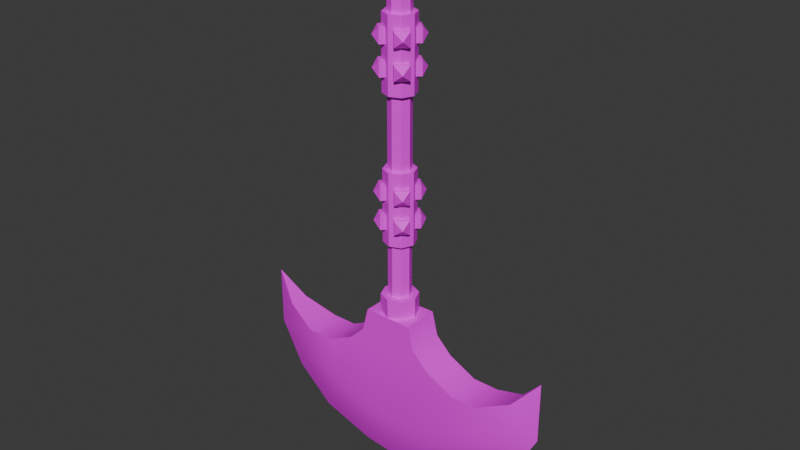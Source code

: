 # Source: ceilingaxe.blend  (saved by Blender 4.1.23; exported with 4.5.12 LTS)
import bpy
from mathutils import Matrix  # noqa: F401  (used for matrix-valued properties, if any)

bpy.ops.wm.read_factory_settings(use_empty=True)
scene = bpy.context.scene
scene.name = 'Scene'

# ---- collections
col_collection = bpy.data.collections.new('Collection'); scene.collection.children.link(col_collection)

# ---- images (referenced by path relative to the original .blend; pixels are not part of the script)
import os
ASSET_DIR = os.environ.get("B2B_ASSET_DIR", "")  # directory of the original .blend (textures are referenced by path, not embedded)
HERE = os.path.dirname(os.path.abspath(__file__))  # packed textures are extracted next to this script under _unpacked/

def load_image(name, relpath, width, height, colorspace="sRGB"):
    """Load a texture the original file referenced (path relative to the .blend, or extracted next to this script)."""
    p = next((c for c in (os.path.join(HERE, relpath), os.path.join(ASSET_DIR, relpath)) if relpath and os.path.exists(c)), "")
    if p:
        img = bpy.data.images.load(p, check_existing=True)
        img.name = name
    else:  # same state as the original file: an image datablock whose file is absent (Cycles renders it pink)
        img = bpy.data.images.new(name, width, height)
        img.source = "FILE"
        img.filepath = "//" + (relpath or name)
    img.colorspace_settings.name = colorspace
    return img
img_sconse_png = load_image('sconse.png', 'sconse.png', 1024, 1024, 'sRGB')

# ---- materials (node trees are filled in below, after node groups)
mat_material = bpy.data.materials.new('Material')
mat_material.use_transparent_shadow = False

# ---- material node trees
mat_material.use_nodes = True; mat_material.node_tree.nodes.clear()
_N = mat_material.node_tree.nodes; _L = mat_material.node_tree.links
n0 = _N.new('ShaderNodeBsdfPrincipled'); n0.name = 'Principled BSDF'; n0.location = (10, 300)
n1 = _N.new('ShaderNodeOutputMaterial'); n1.name = 'Material Output'; n1.location = (300, 300)
n2 = _N.new('ShaderNodeTexImage'); n2.name = 'Image Texture'; n2.location = (-408, 321)
n2.image = img_sconse_png
_L.new(n0.outputs[0], n1.inputs[0])
_L.new(n2.outputs[0], n0.inputs[0])
n1.is_active_output = True

# ---- world
world_world = bpy.data.worlds.new('World'); scene.world = world_world
world_world.use_nodes = True; world_world.node_tree.nodes.clear()
_N = world_world.node_tree.nodes; _L = world_world.node_tree.links
n0 = _N.new('ShaderNodeOutputWorld'); n0.name = 'World Output'; n0.location = (300, 300)
n1 = _N.new('ShaderNodeBackground'); n1.name = 'Background'; n1.location = (10, 300)
n1.inputs[0].default_value = (0.05088, 0.05088, 0.05088, 1.0)
_L.new(n1.outputs[0], n0.inputs[0])
n0.is_active_output = True
world_world.color = (0.05088, 0.05088, 0.05088)
world_world.use_sun_shadow = False
world_world.sun_shadow_jitter_overblur = 0.0

# ---- meshes
me_cylinder = bpy.data.meshes.new('Cylinder')
me_cylinder.from_pydata([(0.0, 1.0, -4.936), (0.0, 1.0, 1.0), (0.7071, 0.7071, -4.936), (0.7071, 0.7071, 1.0), (1.0, 0.0, -4.936), (1.0, 0.0, 1.0), (0.7071, -0.7071, -4.936), (0.7071, -0.7071, 1.0), (0.0, -1.0, -4.936), (0.0, -1.0, 1.0), (-0.7071, -0.7071, -4.936), (-0.7071, -0.7071, 1.0), (-1.0, 0.0, -4.936), (-1.0, 0.0, 1.0), (-0.7071, 0.7071, -4.936), (-0.7071, 0.7071, 1.0), (0.0, 1.0, -11.29), (0.7071, 0.7071, -11.29), (1.0, 0.0, -11.29), (0.7071, -0.7071, -11.29), (0.0, -1.0, -11.29), (-0.7071, -0.7071, -11.29), (-1.0, 0.0, -11.29), (-0.7071, 0.7071, -11.29), (0.0, 1.0, -17.63), (0.7071, 0.7071, -17.63), (1.0, 0.0, -17.63), (0.7071, -0.7071, -17.63), (0.0, -1.0, -17.63), (-0.7071, -0.7071, -17.63), (-1.0, 0.0, -17.63), (-0.7071, 0.7071, -17.63), (0.0, 1.0, -24.09), (0.7071, 0.7071, -24.09), (1.0, 0.0, -24.09), (0.7071, -0.7071, -24.09), (0.0, -1.0, -24.09), (-0.7071, -0.7071, -24.09), (-1.0, 0.0, -24.09), (-0.7071, 0.7071, -24.09), (0.0, 1.0, -29.03), (0.7071, 0.7071, -29.03), (1.0, 0.0, -29.03), (0.7071, -0.7071, -29.03), (0.0, -1.0, -29.03), (-0.7071, -0.7071, -29.03), (-1.0, 0.0, -29.03), (-0.7071, 0.7071, -29.03), (-1.058e-09, 1.413, -4.936), (0.9994, 0.9994, -4.936), (1.413, -1.058e-09, -4.936), (0.9994, -0.9994, -4.936), (-1.058e-09, -1.413, -4.936), (-0.9994, -0.9994, -4.936), (-1.413, -1.058e-09, -4.936), (-0.9994, 0.9994, -4.936), (-1.058e-09, 1.413, -11.29), (0.9994, 0.9994, -11.29), (1.413, -1.058e-09, -11.29), (0.9994, -0.9994, -11.29), (-1.058e-09, -1.413, -11.29), (-0.9994, -0.9994, -11.29), (-1.413, -1.058e-09, -11.29), (-0.9994, 0.9994, -11.29), (-1.058e-09, 1.413, -17.63), (0.9994, 0.9994, -17.63), (1.413, -1.058e-09, -17.63), (0.9994, -0.9994, -17.63), (-1.058e-09, -1.413, -17.63), (-0.9994, -0.9994, -17.63), (-1.413, -1.058e-09, -17.63), (-0.9994, 0.9994, -17.63), (-1.058e-09, 1.413, -24.09), (0.9994, 0.9994, -24.09), (1.413, -1.058e-09, -24.09), (0.9994, -0.9994, -24.09), (-1.058e-09, -1.413, -24.09), (-0.9994, -0.9994, -24.09), (-1.413, -1.058e-09, -24.09), (-0.9994, 0.9994, -24.09), (-6.372e-09, 1.622, -29.03), (1.147, 1.147, -29.03), (1.622, -6.372e-09, -29.03), (1.147, -1.147, -29.03), (-6.372e-09, -1.622, -29.03), (-1.147, -1.147, -29.03), (-1.622, -6.372e-09, -29.03), (-1.147, 1.147, -29.03), (-6.372e-09, 1.622, -30.78), (1.147, 1.147, -30.78), (1.622, -6.372e-09, -30.78), (1.147, -1.147, -30.78), (-6.372e-09, -1.622, -30.78), (-1.147, -1.147, -30.78), (-1.622, -6.372e-09, -30.78), (-1.147, 1.147, -30.78), (-2.218, 1.622, -30.78), (-2.218, -1.622, -30.78), (2.218, 1.622, -30.78), (2.218, -1.622, -30.78), (-2.739, 1.622, -32.89), (-2.739, -1.622, -32.89), (2.739, 1.622, -32.89), (2.739, -1.622, -32.89), (-4.208, 1.622, -34.34), (-4.208, -1.622, -34.34), (4.208, 1.622, -34.34), (4.208, -1.622, -34.34), (-6.754, 1.622, -35.6), (-6.754, -1.622, -35.6), (6.754, 1.622, -35.6), (6.754, -1.622, -35.6), (-9.133, 1.622, -35.6), (-9.133, -1.622, -35.6), (9.133, 1.622, -35.6), (9.133, -1.622, -35.6), (-12.06, 0.8953, -34.34), (-12.06, -0.8953, -34.34), (12.06, 0.8953, -34.34), (12.06, -0.8953, -34.34), (-14.23, 0.0, -31.93), (14.23, 0.0, -31.93), (-14.23, 0.0, -37.37), (14.23, 0.0, -37.37), (-12.11, 0.0, -41.39), (12.11, 0.0, -41.39), (-8.735, 0.0, -44.41), (8.735, 0.0, -44.41), (-3.882, 0.0, -45.96), (3.882, 0.0, -45.96), (0.0, 0.0, -46.38), (-12.06, 0.8953, -36.56), (-12.06, -0.8953, -36.56), (12.06, 0.8953, -36.56), (12.06, -0.8953, -36.56), (-10.22, 0.814, -40.22), (-10.22, -0.814, -40.22), (10.22, 0.814, -40.22), (10.22, -0.814, -40.22), (-7.609, 0.814, -42.55), (-7.609, -0.814, -42.55), (7.609, 0.814, -42.55), (7.609, -0.814, -42.55), (-3.647, 0.814, -43.89), (-3.647, -0.814, -43.89), (3.647, 0.814, -43.89), (3.647, -0.814, -43.89), (0.0, 0.814, -44.26), (0.0, -0.814, -44.26), (-7.74, 1.622, -38.37), (-7.74, -1.622, -38.37), (7.74, 1.622, -38.37), (7.74, -1.622, -38.37), (-5.677, 1.622, -39.97), (-5.677, -1.622, -39.97), (5.677, 1.622, -39.97), (5.677, -1.622, -39.97), (-2.544, 1.622, -40.83), (-2.544, -1.622, -40.83), (2.544, 1.622, -40.83), (2.544, -1.622, -40.83), (0.0, 1.622, -41.0), (0.0, -1.622, -41.0), (0.0, -0.8877, -22.75), (0.0, -0.8877, -21.5), (-0.8877, 0.0, -22.75), (-0.8877, 0.0, -21.5), (0.8877, 0.0, -22.75), (0.8877, 0.0, -21.5), (0.0, 0.8877, -22.75), (0.0, 0.8877, -21.5), (0.7494, -1.637, -22.75), (0.7494, -1.637, -21.5), (-1.637, 0.7494, -21.5), (-1.637, 0.7494, -22.75), (-0.7494, 1.637, -22.75), (-0.7494, 1.637, -21.5), (1.637, -0.7494, -21.5), (1.637, -0.7494, -22.75), (-1.612, -0.7244, -22.75), (-0.7244, -1.612, -22.75), (-0.7244, -1.612, -21.5), (-1.612, -0.7244, -21.5), (0.7244, 1.612, -21.5), (0.7244, 1.612, -22.75), (1.612, 0.7244, -22.75), (1.612, 0.7244, -21.5), (-1.517, -1.517, -22.12), (-1.641, 1.641, -22.12), (1.641, -1.641, -22.12), (1.517, 1.517, -22.12), (0.0, -0.8877, -7.286), (0.0, -0.8877, -6.03), (-0.8877, 0.0, -7.286), (-0.8877, 0.0, -6.03), (0.8877, 0.0, -7.286), (0.8877, 0.0, -6.03), (0.0, 0.8877, -7.286), (0.0, 0.8877, -6.03), (0.7494, -1.637, -7.286), (0.7494, -1.637, -6.03), (-1.637, 0.7494, -6.03), (-1.637, 0.7494, -7.286), (-0.7494, 1.637, -7.286), (-0.7494, 1.637, -6.03), (1.637, -0.7494, -6.03), (1.637, -0.7494, -7.286), (-1.612, -0.7244, -7.286), (-0.7244, -1.612, -7.286), (-0.7244, -1.612, -6.03), (-1.612, -0.7244, -6.03), (0.7244, 1.612, -6.03), (0.7244, 1.612, -7.286), (1.612, 0.7244, -7.286), (1.612, 0.7244, -6.03), (-1.517, -1.517, -6.658), (-1.641, 1.641, -6.658), (1.641, -1.641, -6.658), (1.517, 1.517, -6.658), (0.0, -0.8877, -9.875), (0.0, -0.8877, -8.619), (-0.8877, 0.0, -9.875), (-0.8877, 0.0, -8.619), (0.8877, 0.0, -9.875), (0.8877, 0.0, -8.619), (0.0, 0.8877, -9.875), (0.0, 0.8877, -8.619), (0.7494, -1.637, -9.875), (0.7494, -1.637, -8.619), (-1.637, 0.7494, -8.619), (-1.637, 0.7494, -9.875), (-0.7494, 1.637, -9.875), (-0.7494, 1.637, -8.619), (1.637, -0.7494, -8.619), (1.637, -0.7494, -9.875), (-1.612, -0.7244, -9.875), (-0.7244, -1.612, -9.875), (-0.7244, -1.612, -8.619), (-1.612, -0.7244, -8.619), (0.7244, 1.612, -8.619), (0.7244, 1.612, -9.875), (1.612, 0.7244, -9.875), (1.612, 0.7244, -8.619), (-1.517, -1.517, -9.247), (-1.641, 1.641, -9.247), (1.641, -1.641, -9.247), (1.517, 1.517, -9.247), (0.0, -0.8877, -20.16), (0.0, -0.8877, -18.91), (-0.8877, 0.0, -20.16), (-0.8877, 0.0, -18.91), (0.8877, 0.0, -20.16), (0.8877, 0.0, -18.91), (0.0, 0.8877, -20.16), (0.0, 0.8877, -18.91), (0.7494, -1.637, -20.16), (0.7494, -1.637, -18.91), (-1.637, 0.7494, -18.91), (-1.637, 0.7494, -20.16), (-0.7494, 1.637, -20.16), (-0.7494, 1.637, -18.91), (1.637, -0.7494, -18.91), (1.637, -0.7494, -20.16), (-1.612, -0.7244, -20.16), (-0.7244, -1.612, -20.16), (-0.7244, -1.612, -18.91), (-1.612, -0.7244, -18.91), (0.7244, 1.612, -18.91), (0.7244, 1.612, -20.16), (1.612, 0.7244, -20.16), (1.612, 0.7244, -18.91), (-1.517, -1.517, -19.53), (-1.641, 1.641, -19.53), (1.641, -1.641, -19.53), (1.517, 1.517, -19.53)], [], [(1, 2, 0), (3, 4, 2), (5, 6, 4), (7, 8, 6), (9, 10, 8), (11, 12, 10), (13, 9, 5), (13, 14, 12), (15, 0, 14), (33, 72, 73), (16, 31, 23), (21, 62, 22), (27, 66, 26), (21, 60, 61), (25, 66, 65), (19, 60, 20), (2, 48, 0), (25, 64, 24), (10, 52, 8), (22, 29, 21), (20, 27, 19), (18, 25, 17), (23, 30, 22), (21, 28, 20), (19, 26, 18), (17, 24, 16), (39, 46, 38), (19, 58, 59), (17, 58, 18), (17, 56, 57), (6, 52, 51), (39, 72, 32), (14, 48, 55), (39, 78, 79), (44, 83, 43), (37, 44, 36), (35, 42, 34), (33, 40, 32), (32, 47, 39), (38, 45, 37), (36, 43, 35), (34, 41, 33), (51, 58, 50), (54, 61, 53), (52, 59, 51), (55, 62, 54), (50, 57, 49), (53, 60, 52), (48, 63, 55), (49, 56, 48), (67, 74, 66), (65, 72, 64), (64, 79, 71), (70, 77, 69), (68, 75, 67), (66, 73, 65), (71, 78, 70), (69, 76, 68), (10, 54, 53), (27, 68, 67), (23, 62, 63), (33, 74, 34), (29, 68, 28), (2, 50, 49), (23, 56, 16), (35, 74, 75), (29, 70, 69), (35, 76, 36), (14, 54, 12), (31, 70, 30), (37, 76, 77), (31, 64, 71), (6, 50, 4), (37, 78, 38), (81, 88, 80), (42, 81, 41), (47, 86, 46), (45, 84, 44), (43, 82, 42), (41, 80, 40), (40, 87, 47), (46, 85, 45), (93, 94, 95), (80, 95, 87), (86, 93, 85), (84, 91, 83), (82, 89, 81), (87, 94, 86), (85, 92, 84), (83, 90, 82), (96, 95, 88), (96, 94, 95), (94, 96, 97), (94, 97, 93), (97, 92, 93), (99, 91, 92), (99, 90, 91), (98, 90, 99), (90, 98, 89), (98, 88, 89), (99, 102, 98), (96, 101, 97), (103, 106, 102), (100, 105, 101), (107, 110, 106), (104, 109, 105), (111, 114, 110), (108, 113, 109), (115, 118, 114), (112, 117, 113), (118, 119, 121), (117, 116, 120), (117, 122, 132), (124, 132, 122), (126, 136, 124), (128, 140, 126), (148, 128, 130), (129, 148, 130), (142, 129, 127), (138, 127, 125), (134, 125, 123), (119, 123, 121), (116, 122, 120), (131, 124, 122), (135, 126, 124), (139, 128, 126), (128, 147, 130), (147, 129, 130), (129, 141, 127), (127, 137, 125), (125, 133, 123), (118, 123, 133), (110, 155, 106), (92, 103, 99), (92, 101, 103), (97, 101, 92), (113, 117, 132), (116, 112, 131), (114, 118, 133), (119, 115, 134), (134, 152, 138), (150, 132, 136), (140, 150, 136), (152, 142, 138), (156, 146, 142), (144, 154, 140), (148, 158, 144), (160, 148, 146), (131, 149, 135), (149, 139, 135), (153, 143, 139), (157, 147, 143), (147, 159, 145), (145, 155, 141), (141, 151, 137), (151, 133, 137), (98, 102, 88), (100, 88, 102), (96, 88, 100), (101, 107, 103), (104, 102, 106), (110, 114, 151), (115, 111, 152), (150, 109, 113), (108, 149, 112), (108, 153, 149), (109, 154, 105), (111, 156, 152), (154, 158, 105), (162, 105, 158), (156, 107, 160), (160, 107, 162), (107, 105, 162), (155, 159, 106), (159, 161, 106), (106, 161, 104), (161, 157, 104), (153, 104, 157), (1, 3, 2), (3, 5, 4), (5, 7, 6), (7, 9, 8), (9, 11, 10), (11, 13, 12), (5, 3, 1), (1, 15, 13), (13, 11, 9), (9, 7, 5), (5, 1, 13), (13, 15, 14), (15, 1, 0), (33, 32, 72), (16, 24, 31), (21, 61, 62), (27, 67, 66), (21, 20, 60), (25, 26, 66), (19, 59, 60), (2, 49, 48), (25, 65, 64), (10, 53, 52), (22, 30, 29), (20, 28, 27), (18, 26, 25), (23, 31, 30), (21, 29, 28), (19, 27, 26), (17, 25, 24), (39, 47, 46), (19, 18, 58), (17, 57, 58), (17, 16, 56), (6, 8, 52), (39, 79, 72), (14, 0, 48), (39, 38, 78), (44, 84, 83), (37, 45, 44), (35, 43, 42), (33, 41, 40), (32, 40, 47), (38, 46, 45), (36, 44, 43), (34, 42, 41), (51, 59, 58), (54, 62, 61), (52, 60, 59), (55, 63, 62), (50, 58, 57), (53, 61, 60), (48, 56, 63), (49, 57, 56), (67, 75, 74), (65, 73, 72), (64, 72, 79), (70, 78, 77), (68, 76, 75), (66, 74, 73), (71, 79, 78), (69, 77, 76), (10, 12, 54), (27, 28, 68), (23, 22, 62), (33, 73, 74), (29, 69, 68), (2, 4, 50), (23, 63, 56), (35, 34, 74), (29, 30, 70), (35, 75, 76), (14, 55, 54), (31, 71, 70), (37, 36, 76), (31, 24, 64), (6, 51, 50), (37, 77, 78), (81, 89, 88), (42, 82, 81), (47, 87, 86), (45, 85, 84), (43, 83, 82), (41, 81, 80), (40, 80, 87), (46, 86, 85), (95, 88, 91), (88, 89, 91), (89, 90, 91), (91, 92, 95), (92, 93, 95), (80, 88, 95), (86, 94, 93), (84, 92, 91), (82, 90, 89), (87, 95, 94), (85, 93, 92), (83, 91, 90), (99, 103, 102), (96, 100, 101), (103, 107, 106), (100, 104, 105), (107, 111, 110), (104, 108, 109), (111, 115, 114), (108, 112, 113), (115, 119, 118), (112, 116, 117), (117, 120, 122), (124, 136, 132), (126, 140, 136), (128, 144, 140), (148, 144, 128), (129, 146, 148), (142, 146, 129), (138, 142, 127), (134, 138, 125), (119, 134, 123), (116, 131, 122), (131, 135, 124), (135, 139, 126), (139, 143, 128), (128, 143, 147), (147, 145, 129), (129, 145, 141), (127, 141, 137), (125, 137, 133), (118, 121, 123), (110, 151, 155), (134, 115, 152), (150, 113, 132), (140, 154, 150), (152, 156, 142), (156, 160, 146), (144, 158, 154), (148, 162, 158), (160, 162, 148), (131, 112, 149), (149, 153, 139), (153, 157, 143), (157, 161, 147), (147, 161, 159), (145, 159, 155), (141, 155, 151), (151, 114, 133), (101, 105, 107), (104, 100, 102), (108, 104, 153), (109, 150, 154), (111, 107, 156), (165, 163, 180, 179), (167, 168, 177, 178), (164, 166, 182, 181), (168, 164, 172, 177), (171, 178, 189), (174, 173, 188), (166, 170, 176, 173), (165, 166, 173, 174), (164, 163, 171, 172), (163, 167, 178, 171), (170, 169, 175, 176), (169, 165, 174, 175), (185, 184, 190), (186, 185, 190), (168, 167, 185, 186), (167, 169, 184, 185), (166, 165, 179, 182), (163, 164, 181, 180), (170, 168, 186, 183), (169, 170, 183, 184), (176, 175, 188), (182, 179, 187), (180, 181, 187), (183, 186, 190), (184, 183, 190), (181, 182, 187), (179, 180, 187), (175, 174, 188), (172, 171, 189), (177, 172, 189), (178, 177, 189), (173, 176, 188), (193, 191, 208, 207), (195, 196, 205, 206), (192, 194, 210, 209), (196, 192, 200, 205), (199, 206, 217), (202, 201, 216), (194, 198, 204, 201), (193, 194, 201, 202), (192, 191, 199, 200), (191, 195, 206, 199), (198, 197, 203, 204), (197, 193, 202, 203), (213, 212, 218), (214, 213, 218), (196, 195, 213, 214), (195, 197, 212, 213), (194, 193, 207, 210), (191, 192, 209, 208), (198, 196, 214, 211), (197, 198, 211, 212), (204, 203, 216), (210, 207, 215), (208, 209, 215), (211, 214, 218), (212, 211, 218), (209, 210, 215), (207, 208, 215), (203, 202, 216), (200, 199, 217), (205, 200, 217), (206, 205, 217), (201, 204, 216), (221, 219, 236, 235), (223, 224, 233, 234), (220, 222, 238, 237), (224, 220, 228, 233), (227, 234, 245), (230, 229, 244), (222, 226, 232, 229), (221, 222, 229, 230), (220, 219, 227, 228), (219, 223, 234, 227), (226, 225, 231, 232), (225, 221, 230, 231), (241, 240, 246), (242, 241, 246), (224, 223, 241, 242), (223, 225, 240, 241), (222, 221, 235, 238), (219, 220, 237, 236), (226, 224, 242, 239), (225, 226, 239, 240), (232, 231, 244), (238, 235, 243), (236, 237, 243), (239, 242, 246), (240, 239, 246), (237, 238, 243), (235, 236, 243), (231, 230, 244), (228, 227, 245), (233, 228, 245), (234, 233, 245), (229, 232, 244), (249, 247, 264, 263), (251, 252, 261, 262), (248, 250, 266, 265), (252, 248, 256, 261), (255, 262, 273), (258, 257, 272), (250, 254, 260, 257), (249, 250, 257, 258), (248, 247, 255, 256), (247, 251, 262, 255), (254, 253, 259, 260), (253, 249, 258, 259), (269, 268, 274), (270, 269, 274), (252, 251, 269, 270), (251, 253, 268, 269), (250, 249, 263, 266), (247, 248, 265, 264), (254, 252, 270, 267), (253, 254, 267, 268), (260, 259, 272), (266, 263, 271), (264, 265, 271), (267, 270, 274), (268, 267, 274), (265, 266, 271), (263, 264, 271), (259, 258, 272), (256, 255, 273), (261, 256, 273), (262, 261, 273), (257, 260, 272)])
me_cylinder.polygons.foreach_set('use_smooth', [1, 1, 1, 1, 1, 1, 1, 1, 1, 1, 1, 1, 1, 1, 1, 1, 1, 1, 1, 1, 1, 1, 1, 1, 1, 1, 1, 1, 1, 1, 1, 1, 1, 1, 1, 1, 1, 1, 1, 1, 1, 1, 1, 1, 1, 1, 1, 1, 1, 1, 1, 1, 1, 1, 1, 1, 1, 1, 1, 1, 1, 1, 1, 1, 1, 1, 1, 1, 1, 1, 1, 1, 1, 1, 1, 1, 1, 1, 1, 1, 1, 1, 1, 1, 1, 1, 1, 1, 1, 1, 1, 1, 1, 1, 1, 1, 1, 1, 1, 1, 1, 1, 1, 1, 1, 1, 1, 1, 1, 1, 1, 1, 1, 1, 1, 1, 1, 1, 1, 1, 1, 1, 1, 1, 1, 1, 1, 1, 1, 1, 1, 1, 1, 1, 1, 1, 1, 1, 1, 1, 1, 1, 1, 1, 1, 1, 1, 1, 1, 1, 1, 1, 1, 1, 1, 1, 1, 1, 1, 1, 1, 1, 1, 1, 1, 1, 1, 1, 1, 1, 1, 1, 1, 1, 1, 1, 1, 1, 1, 1, 1, 1, 1, 1, 1, 1, 1, 1, 1, 1, 1, 1, 1, 1, 1, 1, 1, 1, 1, 1, 1, 1, 1, 1, 1, 1, 1, 1, 1, 1, 1, 1, 1, 1, 1, 1, 1, 1, 1, 1, 1, 1, 1, 1, 1, 1, 1, 1, 1, 1, 1, 1, 1, 1, 1, 1, 1, 1, 1, 1, 1, 1, 1, 1, 1, 1, 1, 1, 1, 1, 1, 1, 1, 1, 1, 1, 1, 1, 1, 1, 1, 1, 1, 1, 1, 1, 1, 1, 1, 1, 1, 1, 1, 1, 1, 1, 1, 1, 1, 1, 1, 1, 1, 1, 1, 1, 1, 1, 1, 1, 1, 1, 1, 1, 1, 1, 1, 1, 1, 1, 1, 1, 1, 1, 1, 1, 1, 1, 1, 1, 1, 1, 1, 1, 1, 1, 1, 1, 1, 1, 1, 1, 1, 1, 1, 1, 1, 1, 0, 0, 0, 0, 0, 0, 0, 0, 0, 0, 0, 0, 0, 0, 0, 0, 0, 0, 0, 0, 0, 0, 0, 0, 0, 0, 0, 0, 0, 0, 0, 0, 0, 0, 0, 0, 0, 0, 0, 0, 0, 0, 0, 0, 0, 0, 0, 0, 0, 0, 0, 0, 0, 0, 0, 0, 0, 0, 0, 0, 0, 0, 0, 0, 0, 0, 0, 0, 0, 0, 0, 0, 0, 0, 0, 0, 0, 0, 0, 0, 0, 0, 0, 0, 0, 0, 0, 0, 0, 0, 0, 0, 0, 0, 0, 0, 0, 0, 0, 0, 0, 0, 0, 0, 0, 0, 0, 0, 0, 0, 0, 0, 0, 0, 0, 0, 0, 0, 0, 0, 0, 0, 0, 0, 0, 0, 0, 0])
_k = set([(0, 1), (0, 2), (0, 14), (1, 3), (1, 15), (2, 3), (2, 4), (3, 5), (4, 5), (4, 6), (5, 7), (6, 7), (6, 8), (7, 9), (8, 9), (8, 10), (9, 11), (10, 11), (10, 12), (11, 13), (12, 13), (12, 14), (13, 15), (14, 15), (16, 17), (16, 23), (16, 24), (17, 18), (17, 25), (18, 19), (18, 26), (19, 20), (19, 27), (20, 21), (20, 28), (21, 22), (21, 29), (22, 23), (22, 30), (23, 31), (24, 25), (24, 31), (25, 26), (26, 27), (27, 28), (28, 29), (29, 30), (30, 31), (32, 33), (32, 39), (32, 40), (33, 34), (33, 41), (34, 35), (34, 42), (35, 36), (35, 43), (36, 37), (36, 44), (37, 38), (37, 45), (38, 39), (38, 46), (39, 47), (40, 41), (40, 47), (41, 42), (42, 43), (43, 44), (44, 45), (45, 46), (46, 47), (48, 49), (48, 55), (48, 56), (49, 50), (49, 57), (50, 51), (50, 58), (51, 52), (51, 59), (52, 53), (52, 60), (53, 54), (53, 61), (54, 55), (54, 62), (55, 63), (56, 57), (56, 63), (57, 58), (58, 59), (59, 60), (60, 61), (61, 62), (62, 63), (64, 65), (64, 71), (64, 72), (65, 66), (65, 73), (66, 67), (66, 74), (67, 68), (67, 75), (68, 69), (68, 76), (69, 70), (69, 77), (70, 71), (70, 78), (71, 79), (72, 73), (72, 79), (73, 74), (74, 75), (75, 76), (76, 77), (77, 78), (78, 79), (80, 81), (80, 87), (80, 88), (81, 82), (81, 89), (82, 83), (82, 90), (83, 84), (83, 91), (84, 85), (84, 92), (85, 86), (85, 93), (86, 87), (86, 94), (87, 95), (88, 89), (88, 95), (88, 96), (88, 98), (89, 90), (90, 91), (91, 92), (92, 93), (92, 97), (92, 99), (93, 94), (94, 95), (96, 97), (96, 100), (97, 101), (98, 99), (98, 102), (99, 103), (100, 104), (101, 105), (102, 106), (103, 107), (104, 108), (105, 109), (106, 110), (107, 111), (108, 112), (109, 113), (110, 114), (111, 115), (112, 116), (113, 117), (114, 118), (115, 119), (116, 120), (117, 120), (118, 121), (119, 121), (120, 122), (121, 123), (122, 124), (123, 125), (124, 126), (125, 127), (126, 128), (127, 129), (128, 130), (129, 130)])
me_cylinder.attributes.new('sharp_edge', 'BOOLEAN', 'EDGE').data.foreach_set('value', [ (min(e.vertices), max(e.vertices)) in _k for e in me_cylinder.edges])
_uv = me_cylinder.uv_layers.new(name='UVMap')
_uv.uv.foreach_set('vector', [1.0, 1.0, 0.875, 0.5, 1.0, 0.5, 0.875, 1.0, 0.75, 0.5, 0.875, 0.5, 0.9129, 0.9397, 0.8336, 0.6223, 0.9129, 0.6223, 0.8336, 0.9397, 0.7542, 0.6223, 0.8336, 0.6223, 0.7542, 0.9397, 0.6749, 0.6223, 0.7542, 0.6223, 0.6749, 0.9397, 0.5956, 0.6223, 0.6749, 0.6223, 0.01, 0.25, 0.25, 0.01, 0.49, 0.25, 0.25, 1.0, 0.125, 0.5, 0.25, 0.5, 0.125, 1.0, 0.0, 0.5, 0.125, 0.5, 0.4334, 0.6475, 0.4444, 0.6429, 0.4353, 0.652, 0.0, 0.5, 0.125, 0.5, 0.125, 0.5, 0.4243, 0.6565, 0.4353, 0.652, 0.4334, 0.6565, 0.2719, 0.6589, 0.2829, 0.6544, 0.281, 0.6589, 0.4243, 0.6565, 0.4134, 0.6611, 0.4224, 0.652, 0.2875, 0.6653, 0.2829, 0.6544, 0.292, 0.6634, 0.4179, 0.672, 0.4134, 0.6611, 0.4179, 0.663, 0.3185, 0.6653, 0.323, 0.6763, 0.3185, 0.6744, 0.2875, 0.6653, 0.292, 0.6763, 0.2875, 0.6744, 0.2965, 0.6744, 0.292, 0.6634, 0.2965, 0.6653, 0.5956, 0.6223, 0.6749, 0.6223, 0.6749, 0.6223, 0.7542, 0.6223, 0.8336, 0.6223, 0.8336, 0.6223, 0.75, 0.5, 0.875, 0.5, 0.875, 0.5, 0.125, 0.5, 0.25, 0.5, 0.25, 0.5, 0.6749, 0.6223, 0.7542, 0.6223, 0.7542, 0.6223, 0.8336, 0.6223, 0.9129, 0.6223, 0.9129, 0.6223, 0.875, 0.5, 1.0, 0.5, 1.0, 0.5, 0.125, 0.5, 0.25, 0.5, 0.25, 0.5, 0.4179, 0.672, 0.4224, 0.683, 0.4134, 0.6739, 0.4334, 0.6785, 0.4224, 0.683, 0.4243, 0.6785, 0.4334, 0.6785, 0.4444, 0.6739, 0.4353, 0.683, 0.3029, 0.6589, 0.292, 0.6634, 0.3011, 0.6544, 0.4398, 0.632, 0.4444, 0.6429, 0.4398, 0.641, 0.312, 0.6808, 0.323, 0.6763, 0.3139, 0.6854, 0.4398, 0.632, 0.4353, 0.621, 0.4444, 0.6301, 0.2678, 0.632, 0.2714, 0.6188, 0.2742, 0.6256, 0.6749, 0.6223, 0.7542, 0.6223, 0.7542, 0.6223, 0.8336, 0.6223, 0.9129, 0.6223, 0.9129, 0.6223, 0.875, 0.5, 1.0, 0.5, 1.0, 0.5, 0.0, 0.5, 0.125, 0.5, 0.125, 0.5, 0.5956, 0.6223, 0.6749, 0.6223, 0.6749, 0.6223, 0.7542, 0.6223, 0.8336, 0.6223, 0.8336, 0.6223, 0.75, 0.5, 0.875, 0.5, 0.875, 0.5, 0.1596, 0.6188, 0.1479, 0.6943, 0.1479, 0.6189, 0.1716, 0.6189, 0.1596, 0.6942, 0.1596, 0.6188, 0.1003, 0.6188, 0.08846, 0.6943, 0.08846, 0.6193, 0.1834, 0.6188, 0.1716, 0.6943, 0.1716, 0.6189, 0.1479, 0.6189, 0.1359, 0.6942, 0.1359, 0.6188, 0.1122, 0.6193, 0.1003, 0.6938, 0.1003, 0.6188, 0.124, 0.6188, 0.1122, 0.6943, 0.1122, 0.6193, 0.1359, 0.6193, 0.124, 0.6938, 0.124, 0.6188, 0.06474, 0.6188, 0.05299, 0.6956, 0.05299, 0.6189, 0.4371, 0.468, 0.4252, 0.5437, 0.4252, 0.4674, 0.4252, 0.4674, 0.4134, 0.5442, 0.4134, 0.468, 0.07672, 0.6189, 0.06474, 0.6955, 0.06474, 0.6188, 0.4252, 0.5442, 0.4134, 0.621, 0.4134, 0.5448, 0.05299, 0.6189, 0.04102, 0.6955, 0.04102, 0.6188, 0.08846, 0.6188, 0.07672, 0.6956, 0.07672, 0.6189, 0.4371, 0.5447, 0.4252, 0.6205, 0.4252, 0.5442, 0.2965, 0.6744, 0.3011, 0.6854, 0.292, 0.6763, 0.2719, 0.6589, 0.261, 0.6634, 0.2701, 0.6544, 0.4398, 0.663, 0.4353, 0.652, 0.4444, 0.6611, 0.4334, 0.6475, 0.4224, 0.652, 0.4243, 0.6475, 0.2655, 0.6744, 0.261, 0.6634, 0.2655, 0.6653, 0.3185, 0.6653, 0.3139, 0.6544, 0.323, 0.6634, 0.4398, 0.663, 0.4444, 0.6739, 0.4398, 0.672, 0.4179, 0.641, 0.4224, 0.652, 0.4134, 0.6429, 0.2655, 0.6744, 0.2701, 0.6854, 0.261, 0.6763, 0.4179, 0.641, 0.4134, 0.6301, 0.4179, 0.632, 0.312, 0.6808, 0.3011, 0.6854, 0.3029, 0.6808, 0.281, 0.6808, 0.2701, 0.6854, 0.2719, 0.6808, 0.4243, 0.6255, 0.4134, 0.6301, 0.4224, 0.621, 0.281, 0.6808, 0.292, 0.6763, 0.2829, 0.6854, 0.3029, 0.6589, 0.3139, 0.6544, 0.312, 0.6589, 0.4243, 0.6255, 0.4353, 0.621, 0.4334, 0.6255, 0.3528, 0.6845, 0.3328, 0.6709, 0.3534, 0.6709, 0.2833, 0.6256, 0.2966, 0.6292, 0.2897, 0.632, 0.2833, 0.6475, 0.2714, 0.6544, 0.2742, 0.6475, 0.2678, 0.6411, 0.261, 0.6292, 0.2678, 0.632, 0.2742, 0.6256, 0.2861, 0.6188, 0.2833, 0.6256, 0.2897, 0.632, 0.2966, 0.6439, 0.2897, 0.6411, 0.2897, 0.6411, 0.2861, 0.6544, 0.2833, 0.6475, 0.2742, 0.6475, 0.261, 0.6439, 0.2678, 0.6411, 0.307, 0.6188, 0.3217, 0.6188, 0.3322, 0.6292, 0.3534, 0.6709, 0.3322, 0.6573, 0.3528, 0.6573, 0.2041, 0.6756, 0.1835, 0.6618, 0.2043, 0.6618, 0.3747, 0.6709, 0.3534, 0.6573, 0.3741, 0.6573, 0.2251, 0.6756, 0.2044, 0.6618, 0.2252, 0.6618, 0.2043, 0.6891, 0.1834, 0.6756, 0.2041, 0.6756, 0.3741, 0.6845, 0.3541, 0.6709, 0.3747, 0.6709, 0.2252, 0.6891, 0.2043, 0.6756, 0.2251, 0.6756, 0.3322, 0.6573, 0.3449, 0.6516, 0.3585, 0.6573, 0.3322, 0.6573, 0.3392, 0.638, 0.3449, 0.6516, 0.3392, 0.638, 0.3322, 0.6573, 0.3322, 0.6188, 0.3392, 0.638, 0.3322, 0.6188, 0.3449, 0.6244, 0.3322, 0.6188, 0.3585, 0.6188, 0.3449, 0.6244, 0.3848, 0.6188, 0.3721, 0.6244, 0.3585, 0.6188, 0.3848, 0.6188, 0.3777, 0.638, 0.3721, 0.6244, 0.3848, 0.6573, 0.3777, 0.638, 0.3848, 0.6188, 0.3777, 0.638, 0.3848, 0.6573, 0.3721, 0.6516, 0.3848, 0.6573, 0.3585, 0.6573, 0.3721, 0.6516, 0.2219, 0.619, 0.1834, 0.6439, 0.1834, 0.6188, 0.2607, 0.619, 0.2222, 0.6439, 0.2222, 0.6188, 0.2219, 0.6441, 0.1837, 0.6616, 0.1834, 0.6439, 0.2607, 0.6441, 0.2225, 0.6616, 0.2222, 0.6439, 0.4134, 0.3742, 0.4519, 0.344, 0.4519, 0.3742, 0.4519, 0.3742, 0.4134, 0.4044, 0.4134, 0.3742, 0.4134, 0.344, 0.4519, 0.3157, 0.4519, 0.344, 0.4519, 0.4044, 0.4134, 0.4327, 0.4134, 0.4044, 0.4134, 0.3157, 0.4433, 0.281, 0.4519, 0.3157, 0.4519, 0.4327, 0.422, 0.4674, 0.4134, 0.4327, 0.4061, 0.648, 0.3848, 0.648, 0.3948, 0.6188, 0.4061, 0.6773, 0.3848, 0.6773, 0.3948, 0.648, 0.1843, 0.593, 0.1475, 0.6188, 0.1582, 0.593, 0.09995, 0.5936, 0.1582, 0.593, 0.1475, 0.6188, 0.06428, 0.5536, 0.1148, 0.5712, 0.09995, 0.5936, 0.04602, 0.496, 0.08729, 0.5402, 0.06428, 0.5536, 0.06708, 0.4498, 0.04602, 0.496, 0.04102, 0.4499, 0.04595, 0.4038, 0.06708, 0.4498, 0.04102, 0.4499, 0.08715, 0.3595, 0.04595, 0.4038, 0.06412, 0.3462, 0.1147, 0.3284, 0.06412, 0.3462, 0.09974, 0.3062, 0.158, 0.3067, 0.09974, 0.3062, 0.1472, 0.281, 0.1841, 0.3067, 0.1472, 0.281, 0.2114, 0.281, 0.3702, 0.3067, 0.3334, 0.281, 0.3976, 0.281, 0.3441, 0.3067, 0.2859, 0.3062, 0.3334, 0.281, 0.3008, 0.3284, 0.2503, 0.3462, 0.2859, 0.3062, 0.2733, 0.3595, 0.2321, 0.4038, 0.2503, 0.3462, 0.2321, 0.4038, 0.2533, 0.4498, 0.2272, 0.4499, 0.2533, 0.4498, 0.2322, 0.496, 0.2272, 0.4499, 0.2322, 0.496, 0.2735, 0.5402, 0.2505, 0.5536, 0.2505, 0.5536, 0.301, 0.5712, 0.2861, 0.5936, 0.2861, 0.5936, 0.3443, 0.593, 0.3337, 0.6188, 0.3705, 0.593, 0.3337, 0.6188, 0.3443, 0.593, 0.3565, 0.5299, 0.3049, 0.5171, 0.3713, 0.4997, 0.2272, 0.4498, 0.2023, 0.4172, 0.2272, 0.4234, 0.2272, 0.4498, 0.2023, 0.4823, 0.2023, 0.4172, 0.2272, 0.4761, 0.2023, 0.4823, 0.2272, 0.4498, 0.1703, 0.5582, 0.1843, 0.593, 0.1582, 0.593, 0.3702, 0.3067, 0.3563, 0.3413, 0.3441, 0.3067, 0.3565, 0.5582, 0.3705, 0.593, 0.3443, 0.593, 0.1841, 0.3067, 0.1702, 0.3413, 0.158, 0.3067, 0.158, 0.3067, 0.1375, 0.3579, 0.1147, 0.3284, 0.1377, 0.5416, 0.1582, 0.593, 0.1148, 0.5712, 0.08729, 0.5402, 0.1377, 0.5416, 0.1148, 0.5712, 0.1375, 0.3579, 0.08715, 0.3595, 0.1147, 0.3284, 0.1187, 0.3824, 0.07141, 0.4065, 0.08715, 0.3595, 0.07147, 0.4931, 0.1188, 0.5171, 0.08729, 0.5402, 0.06708, 0.4498, 0.1086, 0.48, 0.07147, 0.4931, 0.1086, 0.4196, 0.06708, 0.4498, 0.07141, 0.4065, 0.3441, 0.3067, 0.3237, 0.3579, 0.3008, 0.3284, 0.3237, 0.3579, 0.2733, 0.3595, 0.3008, 0.3284, 0.3048, 0.3824, 0.2576, 0.4065, 0.2733, 0.3595, 0.2948, 0.4196, 0.2533, 0.4498, 0.2576, 0.4065, 0.2533, 0.4498, 0.2948, 0.48, 0.2577, 0.4931, 0.2577, 0.4931, 0.3049, 0.5171, 0.2735, 0.5402, 0.2735, 0.5402, 0.3239, 0.5416, 0.301, 0.5712, 0.3239, 0.5416, 0.3443, 0.593, 0.301, 0.5712, 0.4134, 0.4761, 0.3885, 0.4823, 0.4133, 0.4498, 0.3884, 0.4172, 0.4133, 0.4498, 0.3885, 0.4823, 0.4133, 0.4234, 0.4133, 0.4498, 0.3884, 0.4172, 0.2023, 0.4823, 0.1851, 0.3998, 0.2023, 0.4172, 0.3712, 0.3998, 0.3885, 0.4823, 0.3713, 0.4997, 0.3565, 0.5299, 0.3565, 0.5582, 0.3239, 0.5416, 0.1702, 0.3413, 0.1702, 0.3696, 0.1375, 0.3579, 0.1377, 0.5416, 0.1703, 0.5299, 0.1703, 0.5582, 0.3564, 0.3696, 0.3237, 0.3579, 0.3563, 0.3413, 0.3564, 0.3696, 0.3048, 0.3824, 0.3237, 0.3579, 0.1703, 0.5299, 0.1188, 0.5171, 0.1851, 0.4997, 0.1702, 0.3696, 0.1187, 0.3824, 0.1375, 0.3579, 0.1188, 0.5171, 0.1086, 0.48, 0.1851, 0.4997, 0.1065, 0.4498, 0.1851, 0.4997, 0.1086, 0.48, 0.1187, 0.3824, 0.1851, 0.3998, 0.1086, 0.4196, 0.1086, 0.4196, 0.1851, 0.3998, 0.1065, 0.4498, 0.1851, 0.3998, 0.1851, 0.4997, 0.1065, 0.4498, 0.3049, 0.5171, 0.2948, 0.48, 0.3713, 0.4997, 0.2948, 0.48, 0.2927, 0.4498, 0.3713, 0.4997, 0.3713, 0.4997, 0.2927, 0.4498, 0.3712, 0.3998, 0.2927, 0.4498, 0.2948, 0.4196, 0.3712, 0.3998, 0.3048, 0.3824, 0.3712, 0.3998, 0.2948, 0.4196, 1.0, 1.0, 0.875, 1.0, 0.875, 0.5, 0.875, 1.0, 0.75, 1.0, 0.75, 0.5, 0.9129, 0.9397, 0.8336, 0.9397, 0.8336, 0.6223, 0.8336, 0.9397, 0.7542, 0.9397, 0.7542, 0.6223, 0.7542, 0.9397, 0.6749, 0.9397, 0.6749, 0.6223, 0.6749, 0.9397, 0.5956, 0.9397, 0.5956, 0.6223, 0.49, 0.25, 0.4197, 0.4197, 0.25, 0.49, 0.25, 0.49, 0.08029, 0.4197, 0.01, 0.25, 0.01, 0.25, 0.08029, 0.08029, 0.25, 0.01, 0.25, 0.01, 0.4197, 0.08029, 0.49, 0.25, 0.49, 0.25, 0.25, 0.49, 0.01, 0.25, 0.25, 1.0, 0.125, 1.0, 0.125, 0.5, 0.125, 1.0, 0.0, 1.0, 0.0, 0.5, 0.4334, 0.6475, 0.4398, 0.641, 0.4444, 0.6429, 0.0, 0.5, 0.0, 0.5, 0.125, 0.5, 0.4243, 0.6565, 0.4224, 0.652, 0.4353, 0.652, 0.2719, 0.6589, 0.2701, 0.6544, 0.2829, 0.6544, 0.4243, 0.6565, 0.4179, 0.663, 0.4134, 0.6611, 0.2875, 0.6653, 0.281, 0.6589, 0.2829, 0.6544, 0.4179, 0.672, 0.4134, 0.6739, 0.4134, 0.6611, 0.3185, 0.6653, 0.323, 0.6634, 0.323, 0.6763, 0.2875, 0.6653, 0.292, 0.6634, 0.292, 0.6763, 0.2965, 0.6744, 0.292, 0.6763, 0.292, 0.6634, 0.5956, 0.6223, 0.5956, 0.6223, 0.6749, 0.6223, 0.7542, 0.6223, 0.7542, 0.6223, 0.8336, 0.6223, 0.75, 0.5, 0.75, 0.5, 0.875, 0.5, 0.125, 0.5, 0.125, 0.5, 0.25, 0.5, 0.6749, 0.6223, 0.6749, 0.6223, 0.7542, 0.6223, 0.8336, 0.6223, 0.8336, 0.6223, 0.9129, 0.6223, 0.875, 0.5, 0.875, 0.5, 1.0, 0.5, 0.125, 0.5, 0.125, 0.5, 0.25, 0.5, 0.4179, 0.672, 0.4243, 0.6785, 0.4224, 0.683, 0.4334, 0.6785, 0.4353, 0.683, 0.4224, 0.683, 0.4334, 0.6785, 0.4398, 0.672, 0.4444, 0.6739, 0.3029, 0.6589, 0.2965, 0.6653, 0.292, 0.6634, 0.4398, 0.632, 0.4444, 0.6301, 0.4444, 0.6429, 0.312, 0.6808, 0.3185, 0.6744, 0.323, 0.6763, 0.4398, 0.632, 0.4334, 0.6255, 0.4353, 0.621, 0.2678, 0.632, 0.261, 0.6292, 0.2714, 0.6188, 0.6749, 0.6223, 0.6749, 0.6223, 0.7542, 0.6223, 0.8336, 0.6223, 0.8336, 0.6223, 0.9129, 0.6223, 0.875, 0.5, 0.875, 0.5, 1.0, 0.5, 0.0, 0.5, 0.0, 0.5, 0.125, 0.5, 0.5956, 0.6223, 0.5956, 0.6223, 0.6749, 0.6223, 0.7542, 0.6223, 0.7542, 0.6223, 0.8336, 0.6223, 0.75, 0.5, 0.75, 0.5, 0.875, 0.5, 0.1596, 0.6188, 0.1596, 0.6942, 0.1479, 0.6943, 0.1716, 0.6189, 0.1716, 0.6943, 0.1596, 0.6942, 0.1003, 0.6188, 0.1003, 0.6938, 0.08846, 0.6943, 0.1834, 0.6188, 0.1834, 0.6942, 0.1716, 0.6943, 0.1479, 0.6189, 0.1479, 0.6943, 0.1359, 0.6942, 0.1122, 0.6193, 0.1122, 0.6943, 0.1003, 0.6938, 0.124, 0.6188, 0.124, 0.6938, 0.1122, 0.6943, 0.1359, 0.6193, 0.1359, 0.6943, 0.124, 0.6938, 0.06474, 0.6188, 0.06474, 0.6954, 0.05299, 0.6956, 0.4371, 0.468, 0.4371, 0.5442, 0.4252, 0.5437, 0.4252, 0.4674, 0.4252, 0.5437, 0.4134, 0.5442, 0.07672, 0.6189, 0.07672, 0.6956, 0.06474, 0.6955, 0.4252, 0.5442, 0.4252, 0.6205, 0.4134, 0.621, 0.05299, 0.6189, 0.05299, 0.6956, 0.04102, 0.6955, 0.08846, 0.6188, 0.08846, 0.6954, 0.07672, 0.6956, 0.4371, 0.5447, 0.4371, 0.621, 0.4252, 0.6205, 0.2965, 0.6744, 0.3029, 0.6808, 0.3011, 0.6854, 0.2719, 0.6589, 0.2655, 0.6653, 0.261, 0.6634, 0.4398, 0.663, 0.4334, 0.6565, 0.4353, 0.652, 0.4334, 0.6475, 0.4353, 0.652, 0.4224, 0.652, 0.2655, 0.6744, 0.261, 0.6763, 0.261, 0.6634, 0.3185, 0.6653, 0.312, 0.6589, 0.3139, 0.6544, 0.4398, 0.663, 0.4444, 0.6611, 0.4444, 0.6739, 0.4179, 0.641, 0.4243, 0.6475, 0.4224, 0.652, 0.2655, 0.6744, 0.2719, 0.6808, 0.2701, 0.6854, 0.4179, 0.641, 0.4134, 0.6429, 0.4134, 0.6301, 0.312, 0.6808, 0.3139, 0.6854, 0.3011, 0.6854, 0.281, 0.6808, 0.2829, 0.6854, 0.2701, 0.6854, 0.4243, 0.6255, 0.4179, 0.632, 0.4134, 0.6301, 0.281, 0.6808, 0.2875, 0.6744, 0.292, 0.6763, 0.3029, 0.6589, 0.3011, 0.6544, 0.3139, 0.6544, 0.4243, 0.6255, 0.4224, 0.621, 0.4353, 0.621, 0.3528, 0.6845, 0.3322, 0.6845, 0.3328, 0.6709, 0.2833, 0.6256, 0.2861, 0.6188, 0.2966, 0.6292, 0.2833, 0.6475, 0.2861, 0.6544, 0.2714, 0.6544, 0.2678, 0.6411, 0.261, 0.6439, 0.261, 0.6292, 0.2742, 0.6256, 0.2714, 0.6188, 0.2861, 0.6188, 0.2897, 0.632, 0.2966, 0.6292, 0.2966, 0.6439, 0.2897, 0.6411, 0.2966, 0.6439, 0.2861, 0.6544, 0.2742, 0.6475, 0.2714, 0.6544, 0.261, 0.6439, 0.3322, 0.6292, 0.3322, 0.6439, 0.2966, 0.6439, 0.3322, 0.6439, 0.3217, 0.6544, 0.2966, 0.6439, 0.3217, 0.6544, 0.307, 0.6544, 0.2966, 0.6439, 0.2966, 0.6439, 0.2966, 0.6292, 0.3322, 0.6292, 0.2966, 0.6292, 0.307, 0.6188, 0.3322, 0.6292, 0.3534, 0.6709, 0.3328, 0.6709, 0.3322, 0.6573, 0.2041, 0.6756, 0.1834, 0.6756, 0.1835, 0.6618, 0.3747, 0.6709, 0.3541, 0.6709, 0.3534, 0.6573, 0.2251, 0.6756, 0.2043, 0.6756, 0.2044, 0.6618, 0.2043, 0.6891, 0.1835, 0.6891, 0.1834, 0.6756, 0.3741, 0.6845, 0.3535, 0.6845, 0.3541, 0.6709, 0.2252, 0.6891, 0.2044, 0.6891, 0.2043, 0.6756, 0.2219, 0.619, 0.2219, 0.6441, 0.1834, 0.6439, 0.2607, 0.619, 0.2607, 0.6441, 0.2222, 0.6439, 0.2219, 0.6441, 0.2222, 0.6618, 0.1837, 0.6616, 0.2607, 0.6441, 0.261, 0.6618, 0.2225, 0.6616, 0.4134, 0.3742, 0.4134, 0.344, 0.4519, 0.344, 0.4519, 0.3742, 0.4519, 0.4044, 0.4134, 0.4044, 0.4134, 0.344, 0.4134, 0.3157, 0.4519, 0.3157, 0.4519, 0.4044, 0.4519, 0.4327, 0.4134, 0.4327, 0.4134, 0.3157, 0.422, 0.281, 0.4433, 0.281, 0.4519, 0.4327, 0.4433, 0.4674, 0.422, 0.4674, 0.1843, 0.593, 0.2117, 0.6188, 0.1475, 0.6188, 0.09995, 0.5936, 0.1148, 0.5712, 0.1582, 0.593, 0.06428, 0.5536, 0.08729, 0.5402, 0.1148, 0.5712, 0.04602, 0.496, 0.07147, 0.4931, 0.08729, 0.5402, 0.06708, 0.4498, 0.07147, 0.4931, 0.04602, 0.496, 0.04595, 0.4038, 0.07141, 0.4065, 0.06708, 0.4498, 0.08715, 0.3595, 0.07141, 0.4065, 0.04595, 0.4038, 0.1147, 0.3284, 0.08715, 0.3595, 0.06412, 0.3462, 0.158, 0.3067, 0.1147, 0.3284, 0.09974, 0.3062, 0.1841, 0.3067, 0.158, 0.3067, 0.1472, 0.281, 0.3702, 0.3067, 0.3441, 0.3067, 0.3334, 0.281, 0.3441, 0.3067, 0.3008, 0.3284, 0.2859, 0.3062, 0.3008, 0.3284, 0.2733, 0.3595, 0.2503, 0.3462, 0.2733, 0.3595, 0.2576, 0.4065, 0.2321, 0.4038, 0.2321, 0.4038, 0.2576, 0.4065, 0.2533, 0.4498, 0.2533, 0.4498, 0.2577, 0.4931, 0.2322, 0.496, 0.2322, 0.496, 0.2577, 0.4931, 0.2735, 0.5402, 0.2505, 0.5536, 0.2735, 0.5402, 0.301, 0.5712, 0.2861, 0.5936, 0.301, 0.5712, 0.3443, 0.593, 0.3705, 0.593, 0.3978, 0.6188, 0.3337, 0.6188, 0.3565, 0.5299, 0.3239, 0.5416, 0.3049, 0.5171, 0.158, 0.3067, 0.1702, 0.3413, 0.1375, 0.3579, 0.1377, 0.5416, 0.1703, 0.5582, 0.1582, 0.593, 0.08729, 0.5402, 0.1188, 0.5171, 0.1377, 0.5416, 0.1375, 0.3579, 0.1187, 0.3824, 0.08715, 0.3595, 0.1187, 0.3824, 0.1086, 0.4196, 0.07141, 0.4065, 0.07147, 0.4931, 0.1086, 0.48, 0.1188, 0.5171, 0.06708, 0.4498, 0.1065, 0.4498, 0.1086, 0.48, 0.1086, 0.4196, 0.1065, 0.4498, 0.06708, 0.4498, 0.3441, 0.3067, 0.3563, 0.3413, 0.3237, 0.3579, 0.3237, 0.3579, 0.3048, 0.3824, 0.2733, 0.3595, 0.3048, 0.3824, 0.2948, 0.4196, 0.2576, 0.4065, 0.2948, 0.4196, 0.2927, 0.4498, 0.2533, 0.4498, 0.2533, 0.4498, 0.2927, 0.4498, 0.2948, 0.48, 0.2577, 0.4931, 0.2948, 0.48, 0.3049, 0.5171, 0.2735, 0.5402, 0.3049, 0.5171, 0.3239, 0.5416, 0.3239, 0.5416, 0.3565, 0.5582, 0.3443, 0.593, 0.2023, 0.4823, 0.1851, 0.4997, 0.1851, 0.3998, 0.3712, 0.3998, 0.3884, 0.4172, 0.3885, 0.4823, 0.3564, 0.3696, 0.3712, 0.3998, 0.3048, 0.3824, 0.1703, 0.5299, 0.1377, 0.5416, 0.1188, 0.5171, 0.1702, 0.3696, 0.1851, 0.3998, 0.1187, 0.3824, 0.3997, 0.6922, 0.3997, 0.6773, 0.4119, 0.6773, 0.4119, 0.6922, 0.3057, 0.6857, 0.3206, 0.6854, 0.3206, 0.6945, 0.3057, 0.6948, 0.452, 0.6206, 0.4371, 0.6206, 0.4371, 0.6085, 0.452, 0.6085, 0.452, 0.6026, 0.4371, 0.6026, 0.4371, 0.59, 0.452, 0.59, 0.4593, 0.6285, 0.4444, 0.6285, 0.4518, 0.621, 0.4519, 0.2904, 0.4668, 0.2901, 0.4596, 0.3009, 0.4444, 0.6411, 0.4593, 0.6411, 0.4593, 0.6537, 0.4444, 0.6537, 0.4519, 0.2813, 0.4668, 0.281, 0.4668, 0.2901, 0.4519, 0.2904, 0.3321, 0.6546, 0.3321, 0.6695, 0.323, 0.6693, 0.323, 0.6544, 0.4593, 0.6411, 0.4444, 0.6411, 0.4444, 0.6285, 0.4593, 0.6285, 0.3321, 0.6697, 0.3321, 0.6846, 0.323, 0.6844, 0.323, 0.6695, 0.3848, 0.6773, 0.3997, 0.6773, 0.3997, 0.6899, 0.3848, 0.6899, 0.2411, 0.6618, 0.24, 0.6724, 0.2327, 0.663, 0.3842, 0.6573, 0.3842, 0.6722, 0.3747, 0.6647, 0.4737, 0.4854, 0.4737, 0.5003, 0.4652, 0.5012, 0.4652, 0.4864, 0.4652, 0.4854, 0.4652, 0.5004, 0.453, 0.5004, 0.453, 0.4854, 0.4737, 0.5012, 0.4737, 0.516, 0.4652, 0.517, 0.4652, 0.5021, 0.2569, 0.681, 0.2421, 0.681, 0.2411, 0.6724, 0.256, 0.6724, 0.4519, 0.4199, 0.4668, 0.4199, 0.4668, 0.4321, 0.4519, 0.4321, 0.2409, 0.681, 0.2261, 0.681, 0.2252, 0.6724, 0.24, 0.6724, 0.3312, 0.6854, 0.3312, 0.7002, 0.3206, 0.6928, 0.4687, 0.621, 0.4687, 0.6359, 0.4593, 0.6284, 0.256, 0.6724, 0.2411, 0.6724, 0.2487, 0.663, 0.4519, 0.4321, 0.4668, 0.4321, 0.4593, 0.438, 0.24, 0.6724, 0.2252, 0.6724, 0.2327, 0.663, 0.452, 0.6085, 0.4371, 0.6085, 0.4445, 0.6026, 0.2571, 0.6618, 0.256, 0.6724, 0.2487, 0.663, 0.3848, 0.6899, 0.3997, 0.6899, 0.3923, 0.6974, 0.2238, 0.6891, 0.2238, 0.7039, 0.2132, 0.6965, 0.452, 0.59, 0.4371, 0.59, 0.4445, 0.5825, 0.3057, 0.6948, 0.3206, 0.6945, 0.3134, 0.7052, 0.4444, 0.6537, 0.4593, 0.6537, 0.4518, 0.6612, 0.453, 0.5153, 0.453, 0.5004, 0.4652, 0.5004, 0.4652, 0.5153, 0.4519, 0.3806, 0.4668, 0.3803, 0.4668, 0.3894, 0.4519, 0.3897, 0.4668, 0.456, 0.4519, 0.456, 0.4519, 0.4438, 0.4668, 0.4438, 0.4593, 0.6813, 0.4444, 0.6813, 0.4444, 0.6687, 0.4593, 0.6687, 0.3471, 0.692, 0.3322, 0.692, 0.3396, 0.6845, 0.4519, 0.4095, 0.4668, 0.4092, 0.4596, 0.4199, 0.3471, 0.6845, 0.362, 0.6845, 0.362, 0.6971, 0.3471, 0.6971, 0.4519, 0.4004, 0.4668, 0.4001, 0.4668, 0.4092, 0.4519, 0.4095, 0.4684, 0.6659, 0.4684, 0.6808, 0.4593, 0.6806, 0.4593, 0.6657, 0.3471, 0.7046, 0.3322, 0.7046, 0.3322, 0.692, 0.3471, 0.692, 0.4684, 0.6815, 0.4684, 0.6964, 0.4593, 0.6962, 0.4593, 0.6813, 0.4444, 0.6813, 0.4593, 0.6813, 0.4593, 0.6939, 0.4444, 0.6939, 0.453, 0.4674, 0.4519, 0.478, 0.4446, 0.4686, 0.4687, 0.6359, 0.4687, 0.6508, 0.4593, 0.6433, 0.4737, 0.517, 0.4737, 0.5318, 0.4652, 0.5327, 0.4652, 0.5179, 0.4652, 0.5153, 0.4652, 0.5302, 0.453, 0.5302, 0.453, 0.5153, 0.4737, 0.5327, 0.4737, 0.5475, 0.4652, 0.5485, 0.4652, 0.5336, 0.4528, 0.5057, 0.438, 0.5057, 0.4371, 0.4972, 0.4519, 0.4972, 0.1834, 0.6891, 0.1983, 0.6891, 0.1983, 0.7012, 0.1834, 0.7012, 0.4528, 0.4866, 0.438, 0.4866, 0.4371, 0.478, 0.4519, 0.478, 0.1127, 0.6943, 0.1249, 0.7028, 0.1127, 0.7072, 0.4687, 0.6508, 0.4687, 0.6657, 0.4593, 0.6582, 0.4519, 0.4972, 0.4371, 0.4972, 0.4446, 0.4878, 0.1834, 0.7012, 0.1983, 0.7012, 0.1908, 0.7071, 0.4519, 0.478, 0.4371, 0.478, 0.4446, 0.4686, 0.4668, 0.4438, 0.4519, 0.4438, 0.4593, 0.438, 0.453, 0.4866, 0.4519, 0.4972, 0.4446, 0.4878, 0.4444, 0.6939, 0.4593, 0.6939, 0.4518, 0.7014, 0.1359, 0.6943, 0.1481, 0.7028, 0.1359, 0.7072, 0.4593, 0.6687, 0.4444, 0.6687, 0.4518, 0.6612, 0.4519, 0.3897, 0.4668, 0.3894, 0.4596, 0.4001, 0.3471, 0.6971, 0.362, 0.6971, 0.3545, 0.7046, 0.453, 0.5451, 0.453, 0.5302, 0.4652, 0.5302, 0.4652, 0.5451, 0.4519, 0.3409, 0.4668, 0.3406, 0.4668, 0.3497, 0.4519, 0.35, 0.4669, 0.6005, 0.452, 0.6005, 0.452, 0.5884, 0.4669, 0.5884, 0.2401, 0.7011, 0.2252, 0.7011, 0.2252, 0.6885, 0.2401, 0.6885, 0.3769, 0.692, 0.362, 0.692, 0.3694, 0.6845, 0.4519, 0.3698, 0.4668, 0.3695, 0.4596, 0.3803, 0.261, 0.6854, 0.2759, 0.6854, 0.2759, 0.6979, 0.261, 0.6979, 0.4519, 0.3607, 0.4668, 0.3604, 0.4668, 0.3695, 0.4519, 0.3698, 0.134, 0.6945, 0.134, 0.7094, 0.1249, 0.7092, 0.1249, 0.6943, 0.3769, 0.7046, 0.362, 0.7046, 0.362, 0.692, 0.3769, 0.692, 0.1814, 0.6945, 0.1814, 0.7094, 0.1723, 0.7092, 0.1723, 0.6943, 0.4134, 0.683, 0.4283, 0.683, 0.4283, 0.6956, 0.4134, 0.6956, 0.453, 0.5057, 0.4519, 0.5163, 0.4446, 0.5069, 0.04102, 0.6956, 0.05272, 0.7048, 0.04102, 0.7076, 0.4753, 0.281, 0.4753, 0.2958, 0.4668, 0.2968, 0.4668, 0.2819, 0.4652, 0.5451, 0.4652, 0.56, 0.453, 0.56, 0.453, 0.5451, 0.4753, 0.2968, 0.4753, 0.3116, 0.4668, 0.3125, 0.4668, 0.2977, 0.4528, 0.544, 0.438, 0.544, 0.4371, 0.5355, 0.4519, 0.5355, 0.1983, 0.6891, 0.2132, 0.6891, 0.2132, 0.7012, 0.1983, 0.7012, 0.4528, 0.5249, 0.438, 0.5249, 0.4371, 0.5163, 0.4519, 0.5163, 0.1481, 0.6943, 0.1602, 0.7028, 0.1481, 0.7072, 0.05272, 0.6956, 0.06443, 0.7048, 0.05272, 0.7076, 0.4519, 0.5355, 0.4371, 0.5355, 0.4446, 0.5261, 0.1983, 0.7012, 0.2132, 0.7012, 0.2057, 0.7071, 0.4519, 0.5163, 0.4371, 0.5163, 0.4446, 0.5069, 0.4669, 0.5884, 0.452, 0.5884, 0.4595, 0.5825, 0.453, 0.5249, 0.4519, 0.5355, 0.4446, 0.5261, 0.4134, 0.6956, 0.4283, 0.6956, 0.4208, 0.7031, 0.1602, 0.6943, 0.1723, 0.7028, 0.1602, 0.7072, 0.2401, 0.6885, 0.2252, 0.6885, 0.2326, 0.681, 0.4519, 0.35, 0.4668, 0.3497, 0.4596, 0.3604, 0.261, 0.6979, 0.2759, 0.6979, 0.2684, 0.7055, 0.453, 0.5749, 0.453, 0.56, 0.4652, 0.56, 0.4652, 0.5749, 0.4519, 0.3012, 0.4668, 0.3009, 0.4668, 0.31, 0.4519, 0.3103, 0.4669, 0.6186, 0.452, 0.6186, 0.452, 0.6064, 0.4669, 0.6064, 0.255, 0.7011, 0.2401, 0.7011, 0.2401, 0.6885, 0.255, 0.6885, 0.2908, 0.6929, 0.2759, 0.6929, 0.2833, 0.6854, 0.4519, 0.3301, 0.4668, 0.3298, 0.4596, 0.3406, 0.2908, 0.6854, 0.3057, 0.6854, 0.3057, 0.6979, 0.2908, 0.6979, 0.4519, 0.321, 0.4668, 0.3207, 0.4668, 0.3298, 0.4519, 0.3301, 0.4684, 0.6966, 0.4684, 0.7115, 0.4593, 0.7113, 0.4593, 0.6964, 0.2908, 0.7055, 0.2759, 0.7055, 0.2759, 0.6929, 0.2908, 0.6929, 0.3939, 0.6976, 0.3939, 0.7125, 0.3848, 0.7123, 0.3848, 0.6974, 0.4283, 0.683, 0.4432, 0.683, 0.4432, 0.6956, 0.4283, 0.6956, 0.453, 0.5442, 0.4519, 0.5548, 0.4446, 0.5454, 0.06474, 0.6956, 0.07644, 0.7048, 0.06474, 0.7076, 0.4737, 0.5485, 0.4737, 0.5633, 0.4652, 0.5642, 0.4652, 0.5494, 0.4119, 0.6922, 0.4119, 0.7071, 0.3997, 0.7071, 0.3997, 0.6922, 0.4737, 0.5642, 0.4737, 0.579, 0.4652, 0.58, 0.4652, 0.5652, 0.4528, 0.5825, 0.438, 0.5825, 0.4371, 0.574, 0.4519, 0.574, 0.453, 0.4674, 0.4679, 0.4674, 0.4679, 0.4796, 0.453, 0.4796, 0.4528, 0.5634, 0.438, 0.5634, 0.4371, 0.5548, 0.4519, 0.5548, 0.08846, 0.6943, 0.1006, 0.7028, 0.08846, 0.7072, 0.07644, 0.6956, 0.08815, 0.7048, 0.07644, 0.7076, 0.4519, 0.574, 0.4371, 0.574, 0.4446, 0.5646, 0.453, 0.4796, 0.4679, 0.4796, 0.4605, 0.4854, 0.4519, 0.5548, 0.4371, 0.5548, 0.4446, 0.5454, 0.4669, 0.6064, 0.452, 0.6064, 0.4595, 0.6005, 0.453, 0.5634, 0.4519, 0.574, 0.4446, 0.5646, 0.4283, 0.6956, 0.4432, 0.6956, 0.4357, 0.7031, 0.1006, 0.6943, 0.1127, 0.7028, 0.1006, 0.7072, 0.255, 0.6885, 0.2401, 0.6885, 0.2476, 0.681, 0.4519, 0.3103, 0.4668, 0.31, 0.4596, 0.3207, 0.2908, 0.6979, 0.3057, 0.6979, 0.2982, 0.7055])
me_cylinder.materials.append(mat_material)
me_cylinder.update()
arm_armature_002 = bpy.data.armatures.new('Armature.002')  # bones are not reproduced

# ---- objects
ob_cylinder = bpy.data.objects.new('Cylinder', me_cylinder)
ob_armature = bpy.data.objects.new('Armature', arm_armature_002)

# ---- transforms, parenting, visibility, modifiers, constraints
ob_cylinder.parent = ob_armature
ob_cylinder.location = (0.0, 0.0, 5.072)
ob_cylinder.scale = (0.3637, 0.3637, 0.3637)
_vg = ob_cylinder.vertex_groups.new(name='Bone')
for _i, _w in zip([1, 3, 5, 7, 9, 11, 13, 15], [1.407e-07, 6.244e-06, 0.00109, 3.225e-05, 1.107e-07, 0.0, 5.168e-07, 0.0001002]): _vg.add([_i], _w, 'REPLACE')
_vg = ob_cylinder.vertex_groups.new(name='Bone.002')
for _i, _w in zip([0, 1, 2, 3, 4, 5, 6, 7, 8, 9, 10, 11, 12, 13, 14, 15, 48, 49, 50, 51, 52, 53, 54, 55, 191, 192, 193, 194, 195, 196, 197, 198, 199, 200, 201, 202, 203, 204, 205, 206, 207, 208, 209, 210, 211, 212, 213, 214, 215, 216, 217, 218], [0.971, 1.0, 0.9692, 0.9999, 0.971, 0.9995, 0.9692, 0.996, 0.971, 1.0, 0.9692, 1.0, 0.971, 0.9999, 0.9692, 1.0, 0.9079, 0.9076, 0.9079, 0.9076, 0.9079, 0.9076, 0.9079, 0.9076, 1.0, 1.0, 1.0, 1.0, 1.0, 1.0, 1.0, 1.0, 1.0, 1.0, 1.0, 1.0, 1.0, 1.0, 1.0, 1.0, 1.0, 1.0, 1.0, 1.0, 1.0, 1.0, 1.0, 1.0, 1.0, 1.0, 1.0, 1.0]): _vg.add([_i], _w, 'REPLACE')
_vg = ob_cylinder.vertex_groups.new(name='Bone.003')
for _i, _w in zip([16, 17, 18, 19, 20, 21, 22, 23, 48, 49, 50, 51, 52, 53, 54, 55, 56, 57, 58, 59, 60, 61, 62, 63, 219, 220, 221, 222, 223, 224, 225, 226, 227, 228, 229, 230, 231, 232, 233, 234, 235, 236, 237, 238, 239, 240, 241, 242, 243, 244, 245, 246], [0.9824, 0.9814, 0.9824, 0.9814, 0.9824, 0.9814, 0.9824, 0.9814, 0.08364, 0.08387, 0.08364, 0.08387, 0.08364, 0.08387, 0.08364, 0.08387, 0.9732, 0.9748, 0.9732, 0.9748, 0.9732, 0.9748, 0.9732, 0.9748, 1.0, 1.0, 1.0, 1.0, 1.0, 1.0, 1.0, 1.0, 1.0, 1.0, 1.0, 1.0, 1.0, 1.0, 1.0, 1.0, 1.0, 1.0, 1.0, 1.0, 1.0, 1.0, 1.0, 1.0, 1.0, 1.0, 1.0, 1.0]): _vg.add([_i], _w, 'REPLACE')
_vg = ob_cylinder.vertex_groups.new(name='Bone.004')
for _i, _w in zip([24, 25, 26, 27, 28, 29, 30, 31, 32, 33, 34, 35, 36, 37, 38, 39, 64, 65, 66, 67, 68, 69, 70, 71, 72, 73, 74, 75, 76, 77, 78, 79, 163, 164, 165, 166, 167, 168, 169, 170, 171, 172, 173, 174, 175, 176, 177, 178, 179, 180, 181, 182, 183, 184, 185, 186, 187, 188, 189, 190, 247, 248, 249, 250, 251, 252, 253, 254, 255, 256, 257, 258, 259, 260, 261, 262, 263, 264, 265, 266, 267, 268, 269, 270, 271, 272, 273, 274], [0.9884, 0.9881, 0.9884, 0.9881, 0.9884, 0.9881, 0.9884, 0.9881, 0.9811, 0.98, 0.9811, 0.98, 0.9811, 0.98, 0.9811, 0.98, 0.9964, 0.9965, 0.9964, 0.9965, 0.9964, 0.9965, 0.9964, 0.9965, 0.9937, 0.994, 0.9937, 0.994, 0.9937, 0.994, 0.9937, 0.994, 1.0, 1.0, 1.0, 1.0, 1.0, 1.0, 1.0, 1.0, 1.0, 1.0, 1.0, 1.0, 1.0, 1.0, 1.0, 1.0, 1.0, 1.0, 1.0, 1.0, 1.0, 1.0, 1.0, 1.0, 1.0, 1.0, 1.0, 1.0, 1.0, 1.0, 1.0, 1.0, 1.0, 1.0, 1.0, 1.0, 1.0, 1.0, 1.0, 1.0, 1.0, 1.0, 1.0, 1.0, 1.0, 1.0, 1.0, 1.0, 1.0, 1.0, 1.0, 1.0, 1.0, 1.0, 1.0, 1.0]): _vg.add([_i], _w, 'REPLACE')
_vg = ob_cylinder.vertex_groups.new(name='Bone.005')
for _i, _w in zip([40, 41, 42, 43, 44, 45, 46, 47, 80, 81, 82, 83, 84, 85, 86, 87, 88, 89, 90, 91, 92, 93, 94, 95, 96, 97, 98, 99, 100, 101, 102, 103, 104, 105, 106, 107, 108, 109, 110, 111, 112, 113, 114, 115, 116, 117, 118, 119, 120, 121, 122, 123, 124, 125, 126, 127, 128, 129, 130, 131, 132, 133, 134, 135, 136, 137, 138, 139, 140, 141, 142, 143, 144, 145, 146, 147, 148, 149, 150, 151, 152, 153, 154, 155, 156, 157, 158, 159, 160, 161, 162], [0.9777, 0.9777, 0.9777, 0.9777, 0.9777, 0.9777, 0.9777, 0.9777, 0.9837, 0.9835, 0.9835, 0.9835, 0.9837, 0.9835, 0.9835, 0.9835, 0.9987, 0.9978, 0.9975, 0.9979, 0.9987, 0.9978, 0.9975, 0.9979, 0.9983, 0.9983, 0.9983, 0.9983, 0.9995, 0.9995, 0.9995, 0.9995, 0.9998, 0.9998, 0.9998, 0.9998, 0.9998, 0.9998, 0.9998, 0.9998, 0.9999, 0.9999, 0.9999, 0.9999, 0.9999, 0.9999, 0.9999, 0.9999, 0.9999, 0.9999, 0.9999, 0.9999, 0.9999, 0.9999, 0.9999, 0.9999, 0.9999, 0.9999, 0.9999, 0.9999, 0.9999, 0.9999, 0.9999, 0.9999, 0.9999, 0.9999, 0.9999, 0.9999, 0.9999, 0.9999, 0.9999, 0.9999, 0.9999, 0.9999, 0.9999, 0.9999, 0.9999, 0.9999, 0.9999, 0.9999, 0.9999, 0.9999, 0.9999, 0.9999, 0.9999, 0.9999, 0.9999, 0.9999, 0.9999, 0.9999, 0.9999]): _vg.add([_i], _w, 'REPLACE')
_m = ob_cylinder.modifiers.new('Armature', 'ARMATURE')
_m.object = ob_armature
ob_armature.location = (0.0, 0.0, 0.0)

# ---- collection membership
col_collection.objects.link(ob_cylinder)
col_collection.objects.link(ob_armature)

# ---- scene / render settings (as saved in the file)
scene.frame_start = 1; scene.frame_end = 250; scene.frame_set(13)
scene.render.engine = 'BLENDER_EEVEE_NEXT'
scene.render.fps = 30
scene.cycles.sampling_pattern = 'TABULATED_SOBOL'
scene.eevee.ray_tracing_options.trace_max_roughness = 0.0
bpy.context.view_layer.update()

# ---- added for rendering (the .blend has no active camera and no usable light): camera, sun
cam_auto = bpy.data.cameras.new('AutoCamera')
cam_auto.lens = 50.0
cam_auto.sensor_width = 36.0
cam_auto.clip_end = 1000.0
ob_auto_camera = bpy.data.objects.new('AutoCamera', cam_auto)
scene.collection.objects.link(ob_auto_camera)
ob_auto_camera.location = (18.6312, -22.3574, 11.7248)
ob_auto_camera.rotation_euler = (1.09748, -7.21219e-08, 0.694738)
scene.camera = ob_auto_camera
light_auto_sun = bpy.data.lights.new('AutoSun', 'SUN')
light_auto_sun.energy = 3.0
light_auto_sun.angle = 0.0523599
ob_auto_sun = bpy.data.objects.new('AutoSun', light_auto_sun)
scene.collection.objects.link(ob_auto_sun)
ob_auto_sun.rotation_euler = (0.872665, 0.174533, 0.523599)
bpy.context.view_layer.update()
